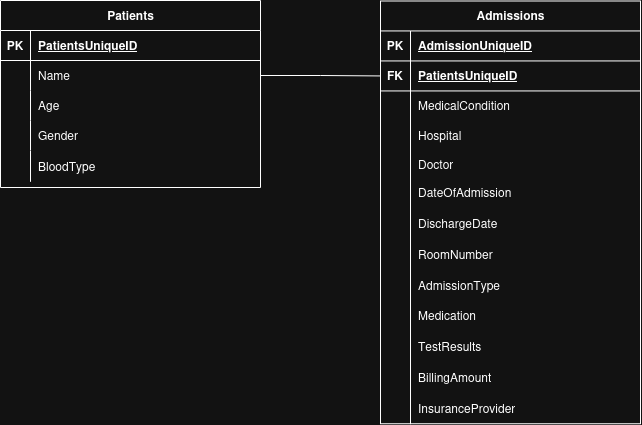

The diagram above was exported from draw.io. Its source (the exported page's mxGraphModel, read from the mxfile embedded in the PNG):
<mxGraphModel dx="1414" dy="904" grid="1" gridSize="10" guides="1" tooltips="1" connect="1" arrows="1" fold="1" page="1" pageScale="1" pageWidth="827" pageHeight="1169" math="0" shadow="0">
  <root>
    <mxCell id="0" />
    <mxCell id="1" parent="0" />
    <mxCell id="ZyFDgv__Z4vdj_u3KmlF-19" parent="1" style="shape=table;startSize=30;container=1;collapsible=1;childLayout=tableLayout;fixedRows=1;rowLines=0;fontStyle=1;align=center;resizeLast=1;html=1;" value="Admissions" vertex="1">
      <mxGeometry height="422.76" width="260" x="460" y="283.44" as="geometry" />
    </mxCell>
    <mxCell id="ZyFDgv__Z4vdj_u3KmlF-20" parent="ZyFDgv__Z4vdj_u3KmlF-19" style="shape=tableRow;horizontal=0;startSize=0;swimlaneHead=0;swimlaneBody=0;fillColor=none;collapsible=0;dropTarget=0;points=[[0,0.5],[1,0.5]];portConstraint=eastwest;top=0;left=0;right=0;bottom=1;" value="" vertex="1">
      <mxGeometry height="30" width="260" y="30" as="geometry" />
    </mxCell>
    <mxCell id="ZyFDgv__Z4vdj_u3KmlF-21" parent="ZyFDgv__Z4vdj_u3KmlF-20" style="shape=partialRectangle;connectable=0;fillColor=none;top=0;left=0;bottom=0;right=0;fontStyle=1;overflow=hidden;whiteSpace=wrap;html=1;" value="PK" vertex="1">
      <mxGeometry height="30" width="30" as="geometry">
        <mxRectangle height="30" width="30" as="alternateBounds" />
      </mxGeometry>
    </mxCell>
    <mxCell id="ZyFDgv__Z4vdj_u3KmlF-22" parent="ZyFDgv__Z4vdj_u3KmlF-20" style="shape=partialRectangle;connectable=0;fillColor=none;top=0;left=0;bottom=0;right=0;align=left;spacingLeft=6;fontStyle=5;overflow=hidden;whiteSpace=wrap;html=1;" value="AdmissionUniqueID" vertex="1">
      <mxGeometry height="30" width="230" x="30" as="geometry">
        <mxRectangle height="30" width="230" as="alternateBounds" />
      </mxGeometry>
    </mxCell>
    <mxCell id="5RtdWwOU-U_BCtB4EiTM-4" parent="ZyFDgv__Z4vdj_u3KmlF-19" style="shape=tableRow;horizontal=0;startSize=0;swimlaneHead=0;swimlaneBody=0;fillColor=none;collapsible=0;dropTarget=0;points=[[0,0.5],[1,0.5]];portConstraint=eastwest;top=0;left=0;right=0;bottom=1;" vertex="1">
      <mxGeometry height="30" width="260" y="60" as="geometry" />
    </mxCell>
    <mxCell id="5RtdWwOU-U_BCtB4EiTM-5" parent="5RtdWwOU-U_BCtB4EiTM-4" style="shape=partialRectangle;connectable=0;fillColor=none;top=0;left=0;bottom=0;right=0;fontStyle=1;overflow=hidden;whiteSpace=wrap;html=1;" value="FK" vertex="1">
      <mxGeometry height="30" width="30" as="geometry">
        <mxRectangle height="30" width="30" as="alternateBounds" />
      </mxGeometry>
    </mxCell>
    <mxCell id="5RtdWwOU-U_BCtB4EiTM-6" parent="5RtdWwOU-U_BCtB4EiTM-4" style="shape=partialRectangle;connectable=0;fillColor=none;top=0;left=0;bottom=0;right=0;align=left;spacingLeft=6;fontStyle=5;overflow=hidden;whiteSpace=wrap;html=1;" value="PatientsUniqueID" vertex="1">
      <mxGeometry height="30" width="230" x="30" as="geometry">
        <mxRectangle height="30" width="230" as="alternateBounds" />
      </mxGeometry>
    </mxCell>
    <mxCell id="ZyFDgv__Z4vdj_u3KmlF-26" parent="ZyFDgv__Z4vdj_u3KmlF-19" style="shape=tableRow;horizontal=0;startSize=0;swimlaneHead=0;swimlaneBody=0;fillColor=none;collapsible=0;dropTarget=0;points=[[0,0.5],[1,0.5]];portConstraint=eastwest;top=0;left=0;right=0;bottom=0;" value="" vertex="1">
      <mxGeometry height="30" width="260" y="90" as="geometry" />
    </mxCell>
    <mxCell id="ZyFDgv__Z4vdj_u3KmlF-27" parent="ZyFDgv__Z4vdj_u3KmlF-26" style="shape=partialRectangle;connectable=0;fillColor=none;top=0;left=0;bottom=0;right=0;editable=1;overflow=hidden;whiteSpace=wrap;html=1;" value="" vertex="1">
      <mxGeometry height="30" width="30" as="geometry">
        <mxRectangle height="30" width="30" as="alternateBounds" />
      </mxGeometry>
    </mxCell>
    <mxCell id="ZyFDgv__Z4vdj_u3KmlF-28" parent="ZyFDgv__Z4vdj_u3KmlF-26" style="shape=partialRectangle;connectable=0;fillColor=none;top=0;left=0;bottom=0;right=0;align=left;spacingLeft=6;overflow=hidden;whiteSpace=wrap;html=1;" value="MedicalCondition" vertex="1">
      <mxGeometry height="30" width="230" x="30" as="geometry">
        <mxRectangle height="30" width="230" as="alternateBounds" />
      </mxGeometry>
    </mxCell>
    <mxCell id="ZyFDgv__Z4vdj_u3KmlF-29" parent="ZyFDgv__Z4vdj_u3KmlF-19" style="shape=tableRow;horizontal=0;startSize=0;swimlaneHead=0;swimlaneBody=0;fillColor=none;collapsible=0;dropTarget=0;points=[[0,0.5],[1,0.5]];portConstraint=eastwest;top=0;left=0;right=0;bottom=0;" value="" vertex="1">
      <mxGeometry height="30" width="260" y="120" as="geometry" />
    </mxCell>
    <mxCell id="ZyFDgv__Z4vdj_u3KmlF-30" parent="ZyFDgv__Z4vdj_u3KmlF-29" style="shape=partialRectangle;connectable=0;fillColor=none;top=0;left=0;bottom=0;right=0;editable=1;overflow=hidden;whiteSpace=wrap;html=1;" value="" vertex="1">
      <mxGeometry height="30" width="30" as="geometry">
        <mxRectangle height="30" width="30" as="alternateBounds" />
      </mxGeometry>
    </mxCell>
    <mxCell id="ZyFDgv__Z4vdj_u3KmlF-31" parent="ZyFDgv__Z4vdj_u3KmlF-29" style="shape=partialRectangle;connectable=0;fillColor=none;top=0;left=0;bottom=0;right=0;align=left;spacingLeft=6;overflow=hidden;whiteSpace=wrap;html=1;" value="Hospital" vertex="1">
      <mxGeometry height="30" width="230" x="30" as="geometry">
        <mxRectangle height="30" width="230" as="alternateBounds" />
      </mxGeometry>
    </mxCell>
    <mxCell id="ZyFDgv__Z4vdj_u3KmlF-33" parent="1" style="shape=partialRectangle;connectable=0;fillColor=none;top=0;left=1;bottom=0;right=0;align=left;spacingLeft=6;overflow=hidden;whiteSpace=wrap;html=1;" value="DateOfAdmission" vertex="1">
      <mxGeometry height="30.77519379844961" width="230" x="490" y="460.00260981912146" as="geometry">
        <mxRectangle height="30" width="230" as="alternateBounds" />
      </mxGeometry>
    </mxCell>
    <mxCell id="ZyFDgv__Z4vdj_u3KmlF-32" parent="1" style="shape=partialRectangle;connectable=0;fillColor=none;top=0;left=1;bottom=0;right=0;align=left;spacingLeft=6;overflow=hidden;whiteSpace=wrap;html=1;" value="Doctor" vertex="1">
      <mxGeometry height="30.77519379844961" width="230" x="490" y="432.0232558139535" as="geometry">
        <mxRectangle height="30" width="230" as="alternateBounds" />
      </mxGeometry>
    </mxCell>
    <mxCell id="ZyFDgv__Z4vdj_u3KmlF-34" parent="1" style="shape=partialRectangle;connectable=0;fillColor=none;top=0;left=1;bottom=0;right=0;align=left;spacingLeft=6;overflow=hidden;whiteSpace=wrap;html=1;" value="DischargeDate" vertex="1">
      <mxGeometry height="30.77519379844961" width="230" x="490" y="490.77780361757107" as="geometry">
        <mxRectangle height="30" width="230" as="alternateBounds" />
      </mxGeometry>
    </mxCell>
    <mxCell id="ZyFDgv__Z4vdj_u3KmlF-35" parent="1" style="shape=partialRectangle;connectable=0;fillColor=none;top=0;left=1;bottom=0;right=0;align=left;spacingLeft=6;overflow=hidden;whiteSpace=wrap;html=1;" value="RoomNumber" vertex="1">
      <mxGeometry height="30.77519379844961" width="230" x="490" y="521.5529974160206" as="geometry">
        <mxRectangle height="30" width="230" as="alternateBounds" />
      </mxGeometry>
    </mxCell>
    <mxCell id="ZyFDgv__Z4vdj_u3KmlF-37" parent="1" style="shape=partialRectangle;connectable=0;fillColor=none;top=0;left=1;bottom=0;right=0;align=left;spacingLeft=6;overflow=hidden;whiteSpace=wrap;html=1;" value="AdmissionType" vertex="1">
      <mxGeometry height="30.77519379844961" width="230" x="490" y="552.3281912144703" as="geometry">
        <mxRectangle height="30" width="230" as="alternateBounds" />
      </mxGeometry>
    </mxCell>
    <mxCell id="ZyFDgv__Z4vdj_u3KmlF-38" parent="1" style="shape=partialRectangle;connectable=0;fillColor=none;top=0;left=1;bottom=0;right=0;align=left;spacingLeft=6;overflow=hidden;whiteSpace=wrap;html=1;" value="Medication" vertex="1">
      <mxGeometry height="30.77519379844961" width="230" x="490" y="583.10338501292" as="geometry">
        <mxRectangle height="30" width="230" as="alternateBounds" />
      </mxGeometry>
    </mxCell>
    <mxCell id="ZyFDgv__Z4vdj_u3KmlF-39" parent="1" style="shape=partialRectangle;connectable=0;fillColor=none;top=0;left=1;bottom=0;right=0;align=left;spacingLeft=6;overflow=hidden;whiteSpace=wrap;html=1;" value="TestResults" vertex="1">
      <mxGeometry height="30.77519379844961" width="230" x="490" y="613.8785788113695" as="geometry">
        <mxRectangle height="30" width="230" as="alternateBounds" />
      </mxGeometry>
    </mxCell>
    <mxCell id="ZyFDgv__Z4vdj_u3KmlF-40" parent="1" style="shape=partialRectangle;connectable=0;fillColor=none;top=0;left=1;bottom=0;right=0;align=left;spacingLeft=6;overflow=hidden;whiteSpace=wrap;html=1;" value="BillingAmount" vertex="1">
      <mxGeometry height="30.77519379844961" width="230" x="490" y="644.653772609819" as="geometry">
        <mxRectangle height="30" width="230" as="alternateBounds" />
      </mxGeometry>
    </mxCell>
    <mxCell id="ZyFDgv__Z4vdj_u3KmlF-48" parent="1" style="shape=partialRectangle;connectable=0;fillColor=none;top=0;left=1;bottom=0;right=0;align=left;spacingLeft=6;overflow=hidden;whiteSpace=wrap;html=1;" value="InsuranceProvider" vertex="1">
      <mxGeometry height="30.77519379844961" width="230" x="490" y="675.4289664082686" as="geometry">
        <mxRectangle height="30" width="230" as="alternateBounds" />
      </mxGeometry>
    </mxCell>
    <mxCell id="ihLD9jsB4J7fQXpzF-9Y-1" connectable="0" parent="1" style="group" value="" vertex="1">
      <mxGeometry height="187" width="260" x="80" y="283" as="geometry" />
    </mxCell>
    <mxCell id="ZyFDgv__Z4vdj_u3KmlF-1" parent="ihLD9jsB4J7fQXpzF-9Y-1" style="shape=table;startSize=30;container=1;collapsible=1;childLayout=tableLayout;fixedRows=1;rowLines=0;fontStyle=1;align=center;resizeLast=1;html=1;" value="Patients" vertex="1">
      <mxGeometry height="187" width="260" as="geometry" />
    </mxCell>
    <mxCell id="ZyFDgv__Z4vdj_u3KmlF-2" parent="ZyFDgv__Z4vdj_u3KmlF-1" style="shape=tableRow;horizontal=0;startSize=0;swimlaneHead=0;swimlaneBody=0;fillColor=none;collapsible=0;dropTarget=0;points=[[0,0.5],[1,0.5]];portConstraint=eastwest;top=0;left=0;right=0;bottom=1;" value="" vertex="1">
      <mxGeometry height="30" width="260" y="30" as="geometry" />
    </mxCell>
    <mxCell id="ZyFDgv__Z4vdj_u3KmlF-3" parent="ZyFDgv__Z4vdj_u3KmlF-2" style="shape=partialRectangle;connectable=0;fillColor=none;top=0;left=0;bottom=0;right=0;fontStyle=1;overflow=hidden;whiteSpace=wrap;html=1;" value="PK" vertex="1">
      <mxGeometry height="30" width="30" as="geometry">
        <mxRectangle height="30" width="30" as="alternateBounds" />
      </mxGeometry>
    </mxCell>
    <mxCell id="ZyFDgv__Z4vdj_u3KmlF-4" parent="ZyFDgv__Z4vdj_u3KmlF-2" style="shape=partialRectangle;connectable=0;fillColor=none;top=0;left=0;bottom=0;right=0;align=left;spacingLeft=6;fontStyle=5;overflow=hidden;whiteSpace=wrap;html=1;" value="PatientsUniqueID" vertex="1">
      <mxGeometry height="30" width="230" x="30" as="geometry">
        <mxRectangle height="30" width="230" as="alternateBounds" />
      </mxGeometry>
    </mxCell>
    <mxCell id="ZyFDgv__Z4vdj_u3KmlF-5" parent="ZyFDgv__Z4vdj_u3KmlF-1" style="shape=tableRow;horizontal=0;startSize=0;swimlaneHead=0;swimlaneBody=0;fillColor=none;collapsible=0;dropTarget=0;points=[[0,0.5],[1,0.5]];portConstraint=eastwest;top=0;left=0;right=0;bottom=0;" value="" vertex="1">
      <mxGeometry height="30" width="260" y="60" as="geometry" />
    </mxCell>
    <mxCell id="ZyFDgv__Z4vdj_u3KmlF-6" parent="ZyFDgv__Z4vdj_u3KmlF-5" style="shape=partialRectangle;connectable=0;fillColor=none;top=0;left=0;bottom=0;right=0;editable=1;overflow=hidden;whiteSpace=wrap;html=1;" value="" vertex="1">
      <mxGeometry height="30" width="30" as="geometry">
        <mxRectangle height="30" width="30" as="alternateBounds" />
      </mxGeometry>
    </mxCell>
    <mxCell id="ZyFDgv__Z4vdj_u3KmlF-7" parent="ZyFDgv__Z4vdj_u3KmlF-5" style="shape=partialRectangle;connectable=0;fillColor=none;top=0;left=0;bottom=0;right=0;align=left;spacingLeft=6;overflow=hidden;whiteSpace=wrap;html=1;" value="Name" vertex="1">
      <mxGeometry height="30" width="230" x="30" as="geometry">
        <mxRectangle height="30" width="230" as="alternateBounds" />
      </mxGeometry>
    </mxCell>
    <mxCell id="ZyFDgv__Z4vdj_u3KmlF-8" parent="ZyFDgv__Z4vdj_u3KmlF-1" style="shape=tableRow;horizontal=0;startSize=0;swimlaneHead=0;swimlaneBody=0;fillColor=none;collapsible=0;dropTarget=0;points=[[0,0.5],[1,0.5]];portConstraint=eastwest;top=0;left=0;right=0;bottom=0;" value="" vertex="1">
      <mxGeometry height="30" width="260" y="90" as="geometry" />
    </mxCell>
    <mxCell id="ZyFDgv__Z4vdj_u3KmlF-9" parent="ZyFDgv__Z4vdj_u3KmlF-8" style="shape=partialRectangle;connectable=0;fillColor=none;top=0;left=0;bottom=0;right=0;editable=1;overflow=hidden;whiteSpace=wrap;html=1;" value="" vertex="1">
      <mxGeometry height="30" width="30" as="geometry">
        <mxRectangle height="30" width="30" as="alternateBounds" />
      </mxGeometry>
    </mxCell>
    <mxCell id="ZyFDgv__Z4vdj_u3KmlF-10" parent="ZyFDgv__Z4vdj_u3KmlF-8" style="shape=partialRectangle;connectable=0;fillColor=none;top=0;left=0;bottom=0;right=0;align=left;spacingLeft=6;overflow=hidden;whiteSpace=wrap;html=1;" value="Age" vertex="1">
      <mxGeometry height="30" width="230" x="30" as="geometry">
        <mxRectangle height="30" width="230" as="alternateBounds" />
      </mxGeometry>
    </mxCell>
    <mxCell id="ZyFDgv__Z4vdj_u3KmlF-11" parent="ZyFDgv__Z4vdj_u3KmlF-1" style="shape=tableRow;horizontal=0;startSize=0;swimlaneHead=0;swimlaneBody=0;fillColor=none;collapsible=0;dropTarget=0;points=[[0,0.5],[1,0.5]];portConstraint=eastwest;top=0;left=0;right=0;bottom=0;" value="" vertex="1">
      <mxGeometry height="30" width="260" y="120" as="geometry" />
    </mxCell>
    <mxCell id="ZyFDgv__Z4vdj_u3KmlF-12" parent="ZyFDgv__Z4vdj_u3KmlF-11" style="shape=partialRectangle;connectable=0;fillColor=none;top=0;left=0;bottom=0;right=0;editable=1;overflow=hidden;whiteSpace=wrap;html=1;" value="" vertex="1">
      <mxGeometry height="30" width="30" as="geometry">
        <mxRectangle height="30" width="30" as="alternateBounds" />
      </mxGeometry>
    </mxCell>
    <mxCell id="ZyFDgv__Z4vdj_u3KmlF-13" parent="ZyFDgv__Z4vdj_u3KmlF-11" style="shape=partialRectangle;connectable=0;fillColor=none;top=0;left=0;bottom=0;right=0;align=left;spacingLeft=6;overflow=hidden;whiteSpace=wrap;html=1;" value="Gender" vertex="1">
      <mxGeometry height="30" width="230" x="30" as="geometry">
        <mxRectangle height="30" width="230" as="alternateBounds" />
      </mxGeometry>
    </mxCell>
    <mxCell id="ZyFDgv__Z4vdj_u3KmlF-15" parent="ihLD9jsB4J7fQXpzF-9Y-1" style="shape=tableRow;horizontal=0;startSize=0;swimlaneHead=0;swimlaneBody=0;fillColor=none;collapsible=0;dropTarget=0;points=[[0,0.5],[1,0.5]];portConstraint=eastwest;top=0;left=0;right=0;bottom=0;" value="" vertex="1">
      <mxGeometry height="30" width="260" y="147" as="geometry" />
    </mxCell>
    <mxCell id="ZyFDgv__Z4vdj_u3KmlF-16" parent="ZyFDgv__Z4vdj_u3KmlF-15" style="shape=partialRectangle;connectable=0;fillColor=none;top=0;left=0;bottom=0;right=0;editable=1;overflow=hidden;whiteSpace=wrap;html=1;perimeterSpacing=1;" value="" vertex="1">
      <mxGeometry height="30" width="30" as="geometry">
        <mxRectangle height="30" width="30" as="alternateBounds" />
      </mxGeometry>
    </mxCell>
    <mxCell id="ZyFDgv__Z4vdj_u3KmlF-47" parent="ihLD9jsB4J7fQXpzF-9Y-1" style="shape=partialRectangle;connectable=0;fillColor=none;top=0;left=1;bottom=0;right=0;align=left;spacingLeft=6;overflow=hidden;whiteSpace=wrap;html=1;strokeWidth=1;strokeColor=default;" value="BloodType" vertex="1">
      <mxGeometry height="30" width="230" x="30" y="150.8" as="geometry">
        <mxRectangle height="30" width="230" as="alternateBounds" />
      </mxGeometry>
    </mxCell>
    <mxCell id="ihLD9jsB4J7fQXpzF-9Y-2" edge="1" parent="1" source="ZyFDgv__Z4vdj_u3KmlF-5" style="edgeStyle=orthogonalEdgeStyle;rounded=0;orthogonalLoop=1;jettySize=auto;html=1;exitX=1;exitY=0.5;exitDx=0;exitDy=0;entryX=0;entryY=0.5;entryDx=0;entryDy=0;endArrow=none;endFill=0;" target="5RtdWwOU-U_BCtB4EiTM-4">
      <mxGeometry relative="1" as="geometry" />
    </mxCell>
  </root>
</mxGraphModel>